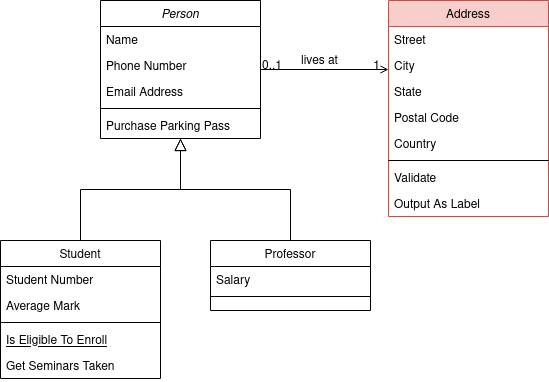

The diagram above was exported from draw.io. Its source (the exported page's mxGraphModel, read from the mxfile embedded in the PNG):
<mxGraphModel dx="1422" dy="732" grid="1" gridSize="10" guides="1" tooltips="1" connect="1" arrows="1" fold="1" page="1" pageScale="1" pageWidth="827" pageHeight="1169" math="0" shadow="0">
  <root>
    <mxCell id="WIyWlLk6GJQsqaUBKTNV-0" />
    <mxCell id="WIyWlLk6GJQsqaUBKTNV-1" parent="WIyWlLk6GJQsqaUBKTNV-0" />
    <mxCell id="zkfFHV4jXpPFQw0GAbJ--0" value="Person" style="swimlane;fontStyle=2;align=center;verticalAlign=top;childLayout=stackLayout;horizontal=1;startSize=26;horizontalStack=0;resizeParent=1;resizeLast=0;collapsible=1;marginBottom=0;rounded=0;shadow=0;strokeWidth=1;" parent="WIyWlLk6GJQsqaUBKTNV-1" vertex="1">
      <mxGeometry x="220" y="120" width="160" height="138" as="geometry">
        <mxRectangle x="230" y="140" width="160" height="26" as="alternateBounds" />
      </mxGeometry>
    </mxCell>
    <mxCell id="zkfFHV4jXpPFQw0GAbJ--1" value="Name" style="text;align=left;verticalAlign=top;spacingLeft=4;spacingRight=4;overflow=hidden;rotatable=0;points=[[0,0.5],[1,0.5]];portConstraint=eastwest;" parent="zkfFHV4jXpPFQw0GAbJ--0" vertex="1">
      <mxGeometry y="26" width="160" height="26" as="geometry" />
    </mxCell>
    <mxCell id="zkfFHV4jXpPFQw0GAbJ--2" value="Phone Number" style="text;align=left;verticalAlign=top;spacingLeft=4;spacingRight=4;overflow=hidden;rotatable=0;points=[[0,0.5],[1,0.5]];portConstraint=eastwest;rounded=0;shadow=0;html=0;" parent="zkfFHV4jXpPFQw0GAbJ--0" vertex="1">
      <mxGeometry y="52" width="160" height="26" as="geometry" />
    </mxCell>
    <mxCell id="zkfFHV4jXpPFQw0GAbJ--3" value="Email Address" style="text;align=left;verticalAlign=top;spacingLeft=4;spacingRight=4;overflow=hidden;rotatable=0;points=[[0,0.5],[1,0.5]];portConstraint=eastwest;rounded=0;shadow=0;html=0;" parent="zkfFHV4jXpPFQw0GAbJ--0" vertex="1">
      <mxGeometry y="78" width="160" height="26" as="geometry" />
    </mxCell>
    <mxCell id="zkfFHV4jXpPFQw0GAbJ--4" value="" style="line;html=1;strokeWidth=1;align=left;verticalAlign=middle;spacingTop=-1;spacingLeft=3;spacingRight=3;rotatable=0;labelPosition=right;points=[];portConstraint=eastwest;" parent="zkfFHV4jXpPFQw0GAbJ--0" vertex="1">
      <mxGeometry y="104" width="160" height="8" as="geometry" />
    </mxCell>
    <mxCell id="zkfFHV4jXpPFQw0GAbJ--5" value="Purchase Parking Pass" style="text;align=left;verticalAlign=top;spacingLeft=4;spacingRight=4;overflow=hidden;rotatable=0;points=[[0,0.5],[1,0.5]];portConstraint=eastwest;" parent="zkfFHV4jXpPFQw0GAbJ--0" vertex="1">
      <mxGeometry y="112" width="160" height="26" as="geometry" />
    </mxCell>
    <mxCell id="zkfFHV4jXpPFQw0GAbJ--6" value="Student" style="swimlane;fontStyle=0;align=center;verticalAlign=top;childLayout=stackLayout;horizontal=1;startSize=26;horizontalStack=0;resizeParent=1;resizeLast=0;collapsible=1;marginBottom=0;rounded=0;shadow=0;strokeWidth=1;" parent="WIyWlLk6GJQsqaUBKTNV-1" vertex="1">
      <mxGeometry x="120" y="360" width="160" height="138" as="geometry">
        <mxRectangle x="130" y="380" width="160" height="26" as="alternateBounds" />
      </mxGeometry>
    </mxCell>
    <mxCell id="zkfFHV4jXpPFQw0GAbJ--7" value="Student Number" style="text;align=left;verticalAlign=top;spacingLeft=4;spacingRight=4;overflow=hidden;rotatable=0;points=[[0,0.5],[1,0.5]];portConstraint=eastwest;" parent="zkfFHV4jXpPFQw0GAbJ--6" vertex="1">
      <mxGeometry y="26" width="160" height="26" as="geometry" />
    </mxCell>
    <mxCell id="zkfFHV4jXpPFQw0GAbJ--8" value="Average Mark" style="text;align=left;verticalAlign=top;spacingLeft=4;spacingRight=4;overflow=hidden;rotatable=0;points=[[0,0.5],[1,0.5]];portConstraint=eastwest;rounded=0;shadow=0;html=0;" parent="zkfFHV4jXpPFQw0GAbJ--6" vertex="1">
      <mxGeometry y="52" width="160" height="26" as="geometry" />
    </mxCell>
    <mxCell id="zkfFHV4jXpPFQw0GAbJ--9" value="" style="line;html=1;strokeWidth=1;align=left;verticalAlign=middle;spacingTop=-1;spacingLeft=3;spacingRight=3;rotatable=0;labelPosition=right;points=[];portConstraint=eastwest;" parent="zkfFHV4jXpPFQw0GAbJ--6" vertex="1">
      <mxGeometry y="78" width="160" height="8" as="geometry" />
    </mxCell>
    <mxCell id="zkfFHV4jXpPFQw0GAbJ--10" value="Is Eligible To Enroll" style="text;align=left;verticalAlign=top;spacingLeft=4;spacingRight=4;overflow=hidden;rotatable=0;points=[[0,0.5],[1,0.5]];portConstraint=eastwest;fontStyle=4" parent="zkfFHV4jXpPFQw0GAbJ--6" vertex="1">
      <mxGeometry y="86" width="160" height="26" as="geometry" />
    </mxCell>
    <mxCell id="zkfFHV4jXpPFQw0GAbJ--11" value="Get Seminars Taken" style="text;align=left;verticalAlign=top;spacingLeft=4;spacingRight=4;overflow=hidden;rotatable=0;points=[[0,0.5],[1,0.5]];portConstraint=eastwest;" parent="zkfFHV4jXpPFQw0GAbJ--6" vertex="1">
      <mxGeometry y="112" width="160" height="26" as="geometry" />
    </mxCell>
    <mxCell id="zkfFHV4jXpPFQw0GAbJ--12" value="" style="endArrow=block;endSize=10;endFill=0;shadow=0;strokeWidth=1;rounded=0;edgeStyle=elbowEdgeStyle;elbow=vertical;" parent="WIyWlLk6GJQsqaUBKTNV-1" source="zkfFHV4jXpPFQw0GAbJ--6" target="zkfFHV4jXpPFQw0GAbJ--0" edge="1">
      <mxGeometry width="160" relative="1" as="geometry">
        <mxPoint x="200" y="203" as="sourcePoint" />
        <mxPoint x="200" y="203" as="targetPoint" />
      </mxGeometry>
    </mxCell>
    <mxCell id="zkfFHV4jXpPFQw0GAbJ--13" value="Professor" style="swimlane;fontStyle=0;align=center;verticalAlign=top;childLayout=stackLayout;horizontal=1;startSize=26;horizontalStack=0;resizeParent=1;resizeLast=0;collapsible=1;marginBottom=0;rounded=0;shadow=0;strokeWidth=1;" parent="WIyWlLk6GJQsqaUBKTNV-1" vertex="1">
      <mxGeometry x="330" y="360" width="160" height="70" as="geometry">
        <mxRectangle x="340" y="380" width="170" height="26" as="alternateBounds" />
      </mxGeometry>
    </mxCell>
    <mxCell id="zkfFHV4jXpPFQw0GAbJ--14" value="Salary" style="text;align=left;verticalAlign=top;spacingLeft=4;spacingRight=4;overflow=hidden;rotatable=0;points=[[0,0.5],[1,0.5]];portConstraint=eastwest;" parent="zkfFHV4jXpPFQw0GAbJ--13" vertex="1">
      <mxGeometry y="26" width="160" height="26" as="geometry" />
    </mxCell>
    <mxCell id="zkfFHV4jXpPFQw0GAbJ--15" value="" style="line;html=1;strokeWidth=1;align=left;verticalAlign=middle;spacingTop=-1;spacingLeft=3;spacingRight=3;rotatable=0;labelPosition=right;points=[];portConstraint=eastwest;" parent="zkfFHV4jXpPFQw0GAbJ--13" vertex="1">
      <mxGeometry y="52" width="160" height="8" as="geometry" />
    </mxCell>
    <mxCell id="zkfFHV4jXpPFQw0GAbJ--16" value="" style="endArrow=block;endSize=10;endFill=0;shadow=0;strokeWidth=1;rounded=0;edgeStyle=elbowEdgeStyle;elbow=vertical;" parent="WIyWlLk6GJQsqaUBKTNV-1" source="zkfFHV4jXpPFQw0GAbJ--13" target="zkfFHV4jXpPFQw0GAbJ--0" edge="1">
      <mxGeometry width="160" relative="1" as="geometry">
        <mxPoint x="210" y="373" as="sourcePoint" />
        <mxPoint x="310" y="271" as="targetPoint" />
      </mxGeometry>
    </mxCell>
    <mxCell id="zkfFHV4jXpPFQw0GAbJ--17" value="Address" style="swimlane;fontStyle=0;align=center;verticalAlign=top;childLayout=stackLayout;horizontal=1;startSize=26;horizontalStack=0;resizeParent=1;resizeLast=0;collapsible=1;marginBottom=0;rounded=0;shadow=0;strokeWidth=1;fillColor=#f8cecc;strokeColor=#b85450;" parent="WIyWlLk6GJQsqaUBKTNV-1" vertex="1">
      <mxGeometry x="508" y="120" width="160" height="216" as="geometry">
        <mxRectangle x="550" y="140" width="160" height="26" as="alternateBounds" />
      </mxGeometry>
    </mxCell>
    <mxCell id="zkfFHV4jXpPFQw0GAbJ--18" value="Street" style="text;align=left;verticalAlign=top;spacingLeft=4;spacingRight=4;overflow=hidden;rotatable=0;points=[[0,0.5],[1,0.5]];portConstraint=eastwest;" parent="zkfFHV4jXpPFQw0GAbJ--17" vertex="1">
      <mxGeometry y="26" width="160" height="26" as="geometry" />
    </mxCell>
    <mxCell id="zkfFHV4jXpPFQw0GAbJ--19" value="City" style="text;align=left;verticalAlign=top;spacingLeft=4;spacingRight=4;overflow=hidden;rotatable=0;points=[[0,0.5],[1,0.5]];portConstraint=eastwest;rounded=0;shadow=0;html=0;" parent="zkfFHV4jXpPFQw0GAbJ--17" vertex="1">
      <mxGeometry y="52" width="160" height="26" as="geometry" />
    </mxCell>
    <mxCell id="zkfFHV4jXpPFQw0GAbJ--20" value="State" style="text;align=left;verticalAlign=top;spacingLeft=4;spacingRight=4;overflow=hidden;rotatable=0;points=[[0,0.5],[1,0.5]];portConstraint=eastwest;rounded=0;shadow=0;html=0;" parent="zkfFHV4jXpPFQw0GAbJ--17" vertex="1">
      <mxGeometry y="78" width="160" height="26" as="geometry" />
    </mxCell>
    <mxCell id="zkfFHV4jXpPFQw0GAbJ--21" value="Postal Code" style="text;align=left;verticalAlign=top;spacingLeft=4;spacingRight=4;overflow=hidden;rotatable=0;points=[[0,0.5],[1,0.5]];portConstraint=eastwest;rounded=0;shadow=0;html=0;" parent="zkfFHV4jXpPFQw0GAbJ--17" vertex="1">
      <mxGeometry y="104" width="160" height="26" as="geometry" />
    </mxCell>
    <mxCell id="zkfFHV4jXpPFQw0GAbJ--22" value="Country" style="text;align=left;verticalAlign=top;spacingLeft=4;spacingRight=4;overflow=hidden;rotatable=0;points=[[0,0.5],[1,0.5]];portConstraint=eastwest;rounded=0;shadow=0;html=0;" parent="zkfFHV4jXpPFQw0GAbJ--17" vertex="1">
      <mxGeometry y="130" width="160" height="26" as="geometry" />
    </mxCell>
    <mxCell id="zkfFHV4jXpPFQw0GAbJ--23" value="" style="line;html=1;strokeWidth=1;align=left;verticalAlign=middle;spacingTop=-1;spacingLeft=3;spacingRight=3;rotatable=0;labelPosition=right;points=[];portConstraint=eastwest;" parent="zkfFHV4jXpPFQw0GAbJ--17" vertex="1">
      <mxGeometry y="156" width="160" height="8" as="geometry" />
    </mxCell>
    <mxCell id="zkfFHV4jXpPFQw0GAbJ--24" value="Validate" style="text;align=left;verticalAlign=top;spacingLeft=4;spacingRight=4;overflow=hidden;rotatable=0;points=[[0,0.5],[1,0.5]];portConstraint=eastwest;" parent="zkfFHV4jXpPFQw0GAbJ--17" vertex="1">
      <mxGeometry y="164" width="160" height="26" as="geometry" />
    </mxCell>
    <mxCell id="zkfFHV4jXpPFQw0GAbJ--25" value="Output As Label" style="text;align=left;verticalAlign=top;spacingLeft=4;spacingRight=4;overflow=hidden;rotatable=0;points=[[0,0.5],[1,0.5]];portConstraint=eastwest;" parent="zkfFHV4jXpPFQw0GAbJ--17" vertex="1">
      <mxGeometry y="190" width="160" height="26" as="geometry" />
    </mxCell>
    <mxCell id="zkfFHV4jXpPFQw0GAbJ--26" value="" style="endArrow=open;shadow=0;strokeWidth=1;rounded=0;endFill=1;edgeStyle=elbowEdgeStyle;elbow=vertical;" parent="WIyWlLk6GJQsqaUBKTNV-1" source="zkfFHV4jXpPFQw0GAbJ--0" target="zkfFHV4jXpPFQw0GAbJ--17" edge="1">
      <mxGeometry x="0.5" y="41" relative="1" as="geometry">
        <mxPoint x="380" y="192" as="sourcePoint" />
        <mxPoint x="540" y="192" as="targetPoint" />
        <mxPoint x="-40" y="32" as="offset" />
      </mxGeometry>
    </mxCell>
    <mxCell id="zkfFHV4jXpPFQw0GAbJ--27" value="0..1" style="resizable=0;align=left;verticalAlign=bottom;labelBackgroundColor=none;fontSize=12;" parent="zkfFHV4jXpPFQw0GAbJ--26" connectable="0" vertex="1">
      <mxGeometry x="-1" relative="1" as="geometry">
        <mxPoint y="4" as="offset" />
      </mxGeometry>
    </mxCell>
    <mxCell id="zkfFHV4jXpPFQw0GAbJ--28" value="1" style="resizable=0;align=right;verticalAlign=bottom;labelBackgroundColor=none;fontSize=12;" parent="zkfFHV4jXpPFQw0GAbJ--26" connectable="0" vertex="1">
      <mxGeometry x="1" relative="1" as="geometry">
        <mxPoint x="-7" y="4" as="offset" />
      </mxGeometry>
    </mxCell>
    <mxCell id="zkfFHV4jXpPFQw0GAbJ--29" value="lives at" style="text;html=1;resizable=0;points=[];;align=center;verticalAlign=middle;labelBackgroundColor=none;rounded=0;shadow=0;strokeWidth=1;fontSize=12;" parent="zkfFHV4jXpPFQw0GAbJ--26" vertex="1" connectable="0">
      <mxGeometry x="0.5" y="49" relative="1" as="geometry">
        <mxPoint x="-38" y="40" as="offset" />
      </mxGeometry>
    </mxCell>
  </root>
</mxGraphModel>